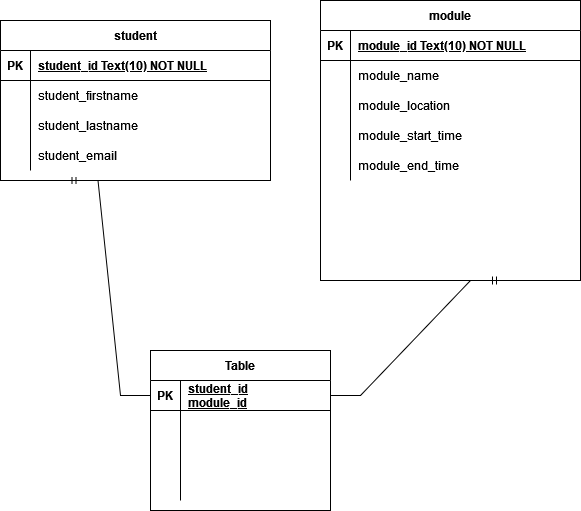

The diagram above was exported from draw.io. Its source (the exported page's mxGraphModel, read from the mxfile embedded in the PNG):
<mxGraphModel dx="1220" dy="1139" grid="1" gridSize="10" guides="1" tooltips="1" connect="1" arrows="1" fold="1" page="1" pageScale="1" pageWidth="827" pageHeight="1169" math="0" shadow="0">
  <root>
    <mxCell id="0" />
    <mxCell id="1" parent="0" />
    <mxCell id="PUfkh107ZYPd6sQuF6ua-1" value="student" style="shape=table;startSize=30;container=1;collapsible=1;childLayout=tableLayout;fixedRows=1;rowLines=0;fontStyle=1;align=center;resizeLast=1;" parent="1" vertex="1">
      <mxGeometry x="150" y="140" width="270" height="160" as="geometry" />
    </mxCell>
    <mxCell id="PUfkh107ZYPd6sQuF6ua-2" value="" style="shape=tableRow;horizontal=0;startSize=0;swimlaneHead=0;swimlaneBody=0;fillColor=none;collapsible=0;dropTarget=0;points=[[0,0.5],[1,0.5]];portConstraint=eastwest;top=0;left=0;right=0;bottom=1;" parent="PUfkh107ZYPd6sQuF6ua-1" vertex="1">
      <mxGeometry y="30" width="270" height="30" as="geometry" />
    </mxCell>
    <mxCell id="PUfkh107ZYPd6sQuF6ua-3" value="PK" style="shape=partialRectangle;connectable=0;fillColor=none;top=0;left=0;bottom=0;right=0;fontStyle=1;overflow=hidden;" parent="PUfkh107ZYPd6sQuF6ua-2" vertex="1">
      <mxGeometry width="30" height="30" as="geometry">
        <mxRectangle width="30" height="30" as="alternateBounds" />
      </mxGeometry>
    </mxCell>
    <mxCell id="PUfkh107ZYPd6sQuF6ua-4" value="student_id Text(10) NOT NULL" style="shape=partialRectangle;connectable=0;fillColor=none;top=0;left=0;bottom=0;right=0;align=left;spacingLeft=6;fontStyle=5;overflow=hidden;" parent="PUfkh107ZYPd6sQuF6ua-2" vertex="1">
      <mxGeometry x="30" width="240" height="30" as="geometry">
        <mxRectangle width="240" height="30" as="alternateBounds" />
      </mxGeometry>
    </mxCell>
    <mxCell id="PUfkh107ZYPd6sQuF6ua-5" value="" style="shape=tableRow;horizontal=0;startSize=0;swimlaneHead=0;swimlaneBody=0;fillColor=none;collapsible=0;dropTarget=0;points=[[0,0.5],[1,0.5]];portConstraint=eastwest;top=0;left=0;right=0;bottom=0;" parent="PUfkh107ZYPd6sQuF6ua-1" vertex="1">
      <mxGeometry y="60" width="270" height="30" as="geometry" />
    </mxCell>
    <mxCell id="PUfkh107ZYPd6sQuF6ua-6" value="" style="shape=partialRectangle;connectable=0;fillColor=none;top=0;left=0;bottom=0;right=0;editable=1;overflow=hidden;" parent="PUfkh107ZYPd6sQuF6ua-5" vertex="1">
      <mxGeometry width="30" height="30" as="geometry">
        <mxRectangle width="30" height="30" as="alternateBounds" />
      </mxGeometry>
    </mxCell>
    <mxCell id="PUfkh107ZYPd6sQuF6ua-7" value="student_firstname" style="shape=partialRectangle;connectable=0;fillColor=none;top=0;left=0;bottom=0;right=0;align=left;spacingLeft=6;overflow=hidden;" parent="PUfkh107ZYPd6sQuF6ua-5" vertex="1">
      <mxGeometry x="30" width="240" height="30" as="geometry">
        <mxRectangle width="240" height="30" as="alternateBounds" />
      </mxGeometry>
    </mxCell>
    <mxCell id="PUfkh107ZYPd6sQuF6ua-8" value="" style="shape=tableRow;horizontal=0;startSize=0;swimlaneHead=0;swimlaneBody=0;fillColor=none;collapsible=0;dropTarget=0;points=[[0,0.5],[1,0.5]];portConstraint=eastwest;top=0;left=0;right=0;bottom=0;" parent="PUfkh107ZYPd6sQuF6ua-1" vertex="1">
      <mxGeometry y="90" width="270" height="30" as="geometry" />
    </mxCell>
    <mxCell id="PUfkh107ZYPd6sQuF6ua-9" value="" style="shape=partialRectangle;connectable=0;fillColor=none;top=0;left=0;bottom=0;right=0;editable=1;overflow=hidden;" parent="PUfkh107ZYPd6sQuF6ua-8" vertex="1">
      <mxGeometry width="30" height="30" as="geometry">
        <mxRectangle width="30" height="30" as="alternateBounds" />
      </mxGeometry>
    </mxCell>
    <mxCell id="PUfkh107ZYPd6sQuF6ua-10" value="student_lastname" style="shape=partialRectangle;connectable=0;fillColor=none;top=0;left=0;bottom=0;right=0;align=left;spacingLeft=6;overflow=hidden;" parent="PUfkh107ZYPd6sQuF6ua-8" vertex="1">
      <mxGeometry x="30" width="240" height="30" as="geometry">
        <mxRectangle width="240" height="30" as="alternateBounds" />
      </mxGeometry>
    </mxCell>
    <mxCell id="PUfkh107ZYPd6sQuF6ua-11" value="" style="shape=tableRow;horizontal=0;startSize=0;swimlaneHead=0;swimlaneBody=0;fillColor=none;collapsible=0;dropTarget=0;points=[[0,0.5],[1,0.5]];portConstraint=eastwest;top=0;left=0;right=0;bottom=0;" parent="PUfkh107ZYPd6sQuF6ua-1" vertex="1">
      <mxGeometry y="120" width="270" height="30" as="geometry" />
    </mxCell>
    <mxCell id="PUfkh107ZYPd6sQuF6ua-12" value="" style="shape=partialRectangle;connectable=0;fillColor=none;top=0;left=0;bottom=0;right=0;editable=1;overflow=hidden;" parent="PUfkh107ZYPd6sQuF6ua-11" vertex="1">
      <mxGeometry width="30" height="30" as="geometry">
        <mxRectangle width="30" height="30" as="alternateBounds" />
      </mxGeometry>
    </mxCell>
    <mxCell id="PUfkh107ZYPd6sQuF6ua-13" value="student_email" style="shape=partialRectangle;connectable=0;fillColor=none;top=0;left=0;bottom=0;right=0;align=left;spacingLeft=6;overflow=hidden;" parent="PUfkh107ZYPd6sQuF6ua-11" vertex="1">
      <mxGeometry x="30" width="240" height="30" as="geometry">
        <mxRectangle width="240" height="30" as="alternateBounds" />
      </mxGeometry>
    </mxCell>
    <mxCell id="PUfkh107ZYPd6sQuF6ua-14" value="module" style="shape=table;startSize=30;container=1;collapsible=1;childLayout=tableLayout;fixedRows=1;rowLines=0;fontStyle=1;align=center;resizeLast=1;" parent="1" vertex="1">
      <mxGeometry x="470" y="120" width="260" height="280" as="geometry" />
    </mxCell>
    <mxCell id="PUfkh107ZYPd6sQuF6ua-15" value="" style="shape=tableRow;horizontal=0;startSize=0;swimlaneHead=0;swimlaneBody=0;fillColor=none;collapsible=0;dropTarget=0;points=[[0,0.5],[1,0.5]];portConstraint=eastwest;top=0;left=0;right=0;bottom=1;" parent="PUfkh107ZYPd6sQuF6ua-14" vertex="1">
      <mxGeometry y="30" width="260" height="30" as="geometry" />
    </mxCell>
    <mxCell id="PUfkh107ZYPd6sQuF6ua-16" value="PK" style="shape=partialRectangle;connectable=0;fillColor=none;top=0;left=0;bottom=0;right=0;fontStyle=1;overflow=hidden;" parent="PUfkh107ZYPd6sQuF6ua-15" vertex="1">
      <mxGeometry width="30" height="30" as="geometry">
        <mxRectangle width="30" height="30" as="alternateBounds" />
      </mxGeometry>
    </mxCell>
    <mxCell id="PUfkh107ZYPd6sQuF6ua-17" value="module_id Text(10) NOT NULL" style="shape=partialRectangle;connectable=0;fillColor=none;top=0;left=0;bottom=0;right=0;align=left;spacingLeft=6;fontStyle=5;overflow=hidden;" parent="PUfkh107ZYPd6sQuF6ua-15" vertex="1">
      <mxGeometry x="30" width="230" height="30" as="geometry">
        <mxRectangle width="230" height="30" as="alternateBounds" />
      </mxGeometry>
    </mxCell>
    <mxCell id="PUfkh107ZYPd6sQuF6ua-18" value="" style="shape=tableRow;horizontal=0;startSize=0;swimlaneHead=0;swimlaneBody=0;fillColor=none;collapsible=0;dropTarget=0;points=[[0,0.5],[1,0.5]];portConstraint=eastwest;top=0;left=0;right=0;bottom=0;" parent="PUfkh107ZYPd6sQuF6ua-14" vertex="1">
      <mxGeometry y="60" width="260" height="30" as="geometry" />
    </mxCell>
    <mxCell id="PUfkh107ZYPd6sQuF6ua-19" value="" style="shape=partialRectangle;connectable=0;fillColor=none;top=0;left=0;bottom=0;right=0;editable=1;overflow=hidden;" parent="PUfkh107ZYPd6sQuF6ua-18" vertex="1">
      <mxGeometry width="30" height="30" as="geometry">
        <mxRectangle width="30" height="30" as="alternateBounds" />
      </mxGeometry>
    </mxCell>
    <mxCell id="PUfkh107ZYPd6sQuF6ua-20" value="module_name    " style="shape=partialRectangle;connectable=0;fillColor=none;top=0;left=0;bottom=0;right=0;align=left;spacingLeft=6;overflow=hidden;" parent="PUfkh107ZYPd6sQuF6ua-18" vertex="1">
      <mxGeometry x="30" width="230" height="30" as="geometry">
        <mxRectangle width="230" height="30" as="alternateBounds" />
      </mxGeometry>
    </mxCell>
    <mxCell id="PUfkh107ZYPd6sQuF6ua-21" value="" style="shape=tableRow;horizontal=0;startSize=0;swimlaneHead=0;swimlaneBody=0;fillColor=none;collapsible=0;dropTarget=0;points=[[0,0.5],[1,0.5]];portConstraint=eastwest;top=0;left=0;right=0;bottom=0;" parent="PUfkh107ZYPd6sQuF6ua-14" vertex="1">
      <mxGeometry y="90" width="260" height="30" as="geometry" />
    </mxCell>
    <mxCell id="PUfkh107ZYPd6sQuF6ua-22" value="" style="shape=partialRectangle;connectable=0;fillColor=none;top=0;left=0;bottom=0;right=0;editable=1;overflow=hidden;" parent="PUfkh107ZYPd6sQuF6ua-21" vertex="1">
      <mxGeometry width="30" height="30" as="geometry">
        <mxRectangle width="30" height="30" as="alternateBounds" />
      </mxGeometry>
    </mxCell>
    <mxCell id="PUfkh107ZYPd6sQuF6ua-23" value="module_location" style="shape=partialRectangle;connectable=0;fillColor=none;top=0;left=0;bottom=0;right=0;align=left;spacingLeft=6;overflow=hidden;" parent="PUfkh107ZYPd6sQuF6ua-21" vertex="1">
      <mxGeometry x="30" width="230" height="30" as="geometry">
        <mxRectangle width="230" height="30" as="alternateBounds" />
      </mxGeometry>
    </mxCell>
    <mxCell id="PUfkh107ZYPd6sQuF6ua-24" value="" style="shape=tableRow;horizontal=0;startSize=0;swimlaneHead=0;swimlaneBody=0;fillColor=none;collapsible=0;dropTarget=0;points=[[0,0.5],[1,0.5]];portConstraint=eastwest;top=0;left=0;right=0;bottom=0;" parent="PUfkh107ZYPd6sQuF6ua-14" vertex="1">
      <mxGeometry y="120" width="260" height="30" as="geometry" />
    </mxCell>
    <mxCell id="PUfkh107ZYPd6sQuF6ua-25" value="" style="shape=partialRectangle;connectable=0;fillColor=none;top=0;left=0;bottom=0;right=0;editable=1;overflow=hidden;" parent="PUfkh107ZYPd6sQuF6ua-24" vertex="1">
      <mxGeometry width="30" height="30" as="geometry">
        <mxRectangle width="30" height="30" as="alternateBounds" />
      </mxGeometry>
    </mxCell>
    <mxCell id="PUfkh107ZYPd6sQuF6ua-26" value="module_start_time" style="shape=partialRectangle;connectable=0;fillColor=none;top=0;left=0;bottom=0;right=0;align=left;spacingLeft=6;overflow=hidden;" parent="PUfkh107ZYPd6sQuF6ua-24" vertex="1">
      <mxGeometry x="30" width="230" height="30" as="geometry">
        <mxRectangle width="230" height="30" as="alternateBounds" />
      </mxGeometry>
    </mxCell>
    <mxCell id="PUfkh107ZYPd6sQuF6ua-28" value="" style="shape=tableRow;horizontal=0;startSize=0;swimlaneHead=0;swimlaneBody=0;fillColor=none;collapsible=0;dropTarget=0;points=[[0,0.5],[1,0.5]];portConstraint=eastwest;top=0;left=0;right=0;bottom=0;" parent="PUfkh107ZYPd6sQuF6ua-14" vertex="1">
      <mxGeometry y="150" width="260" height="30" as="geometry" />
    </mxCell>
    <mxCell id="PUfkh107ZYPd6sQuF6ua-29" value="" style="shape=partialRectangle;connectable=0;fillColor=none;top=0;left=0;bottom=0;right=0;editable=1;overflow=hidden;" parent="PUfkh107ZYPd6sQuF6ua-28" vertex="1">
      <mxGeometry width="30" height="30" as="geometry">
        <mxRectangle width="30" height="30" as="alternateBounds" />
      </mxGeometry>
    </mxCell>
    <mxCell id="PUfkh107ZYPd6sQuF6ua-30" value="module_end_time" style="shape=partialRectangle;connectable=0;fillColor=none;top=0;left=0;bottom=0;right=0;align=left;spacingLeft=6;overflow=hidden;" parent="PUfkh107ZYPd6sQuF6ua-28" vertex="1">
      <mxGeometry x="30" width="230" height="30" as="geometry">
        <mxRectangle width="230" height="30" as="alternateBounds" />
      </mxGeometry>
    </mxCell>
    <mxCell id="PUfkh107ZYPd6sQuF6ua-31" value="Table" style="shape=table;startSize=30;container=1;collapsible=1;childLayout=tableLayout;fixedRows=1;rowLines=0;fontStyle=1;align=center;resizeLast=1;" parent="1" vertex="1">
      <mxGeometry x="300" y="470" width="180" height="160" as="geometry" />
    </mxCell>
    <mxCell id="PUfkh107ZYPd6sQuF6ua-32" value="" style="shape=tableRow;horizontal=0;startSize=0;swimlaneHead=0;swimlaneBody=0;fillColor=none;collapsible=0;dropTarget=0;points=[[0,0.5],[1,0.5]];portConstraint=eastwest;top=0;left=0;right=0;bottom=1;" parent="PUfkh107ZYPd6sQuF6ua-31" vertex="1">
      <mxGeometry y="30" width="180" height="30" as="geometry" />
    </mxCell>
    <mxCell id="PUfkh107ZYPd6sQuF6ua-33" value="PK" style="shape=partialRectangle;connectable=0;fillColor=none;top=0;left=0;bottom=0;right=0;fontStyle=1;overflow=hidden;" parent="PUfkh107ZYPd6sQuF6ua-32" vertex="1">
      <mxGeometry width="30" height="30" as="geometry">
        <mxRectangle width="30" height="30" as="alternateBounds" />
      </mxGeometry>
    </mxCell>
    <mxCell id="PUfkh107ZYPd6sQuF6ua-34" value="student_id&#10;module_id&#10;" style="shape=partialRectangle;connectable=0;fillColor=none;top=0;left=0;bottom=0;right=0;align=left;spacingLeft=6;fontStyle=5;overflow=hidden;" parent="PUfkh107ZYPd6sQuF6ua-32" vertex="1">
      <mxGeometry x="30" width="150" height="30" as="geometry">
        <mxRectangle width="150" height="30" as="alternateBounds" />
      </mxGeometry>
    </mxCell>
    <mxCell id="PUfkh107ZYPd6sQuF6ua-35" value="" style="shape=tableRow;horizontal=0;startSize=0;swimlaneHead=0;swimlaneBody=0;fillColor=none;collapsible=0;dropTarget=0;points=[[0,0.5],[1,0.5]];portConstraint=eastwest;top=0;left=0;right=0;bottom=0;" parent="PUfkh107ZYPd6sQuF6ua-31" vertex="1">
      <mxGeometry y="60" width="180" height="30" as="geometry" />
    </mxCell>
    <mxCell id="PUfkh107ZYPd6sQuF6ua-36" value="" style="shape=partialRectangle;connectable=0;fillColor=none;top=0;left=0;bottom=0;right=0;editable=1;overflow=hidden;" parent="PUfkh107ZYPd6sQuF6ua-35" vertex="1">
      <mxGeometry width="30" height="30" as="geometry">
        <mxRectangle width="30" height="30" as="alternateBounds" />
      </mxGeometry>
    </mxCell>
    <mxCell id="PUfkh107ZYPd6sQuF6ua-37" value="" style="shape=partialRectangle;connectable=0;fillColor=none;top=0;left=0;bottom=0;right=0;align=left;spacingLeft=6;overflow=hidden;" parent="PUfkh107ZYPd6sQuF6ua-35" vertex="1">
      <mxGeometry x="30" width="150" height="30" as="geometry">
        <mxRectangle width="150" height="30" as="alternateBounds" />
      </mxGeometry>
    </mxCell>
    <mxCell id="PUfkh107ZYPd6sQuF6ua-38" value="" style="shape=tableRow;horizontal=0;startSize=0;swimlaneHead=0;swimlaneBody=0;fillColor=none;collapsible=0;dropTarget=0;points=[[0,0.5],[1,0.5]];portConstraint=eastwest;top=0;left=0;right=0;bottom=0;" parent="PUfkh107ZYPd6sQuF6ua-31" vertex="1">
      <mxGeometry y="90" width="180" height="30" as="geometry" />
    </mxCell>
    <mxCell id="PUfkh107ZYPd6sQuF6ua-39" value="" style="shape=partialRectangle;connectable=0;fillColor=none;top=0;left=0;bottom=0;right=0;editable=1;overflow=hidden;" parent="PUfkh107ZYPd6sQuF6ua-38" vertex="1">
      <mxGeometry width="30" height="30" as="geometry">
        <mxRectangle width="30" height="30" as="alternateBounds" />
      </mxGeometry>
    </mxCell>
    <mxCell id="PUfkh107ZYPd6sQuF6ua-40" value="" style="shape=partialRectangle;connectable=0;fillColor=none;top=0;left=0;bottom=0;right=0;align=left;spacingLeft=6;overflow=hidden;" parent="PUfkh107ZYPd6sQuF6ua-38" vertex="1">
      <mxGeometry x="30" width="150" height="30" as="geometry">
        <mxRectangle width="150" height="30" as="alternateBounds" />
      </mxGeometry>
    </mxCell>
    <mxCell id="PUfkh107ZYPd6sQuF6ua-41" value="" style="shape=tableRow;horizontal=0;startSize=0;swimlaneHead=0;swimlaneBody=0;fillColor=none;collapsible=0;dropTarget=0;points=[[0,0.5],[1,0.5]];portConstraint=eastwest;top=0;left=0;right=0;bottom=0;" parent="PUfkh107ZYPd6sQuF6ua-31" vertex="1">
      <mxGeometry y="120" width="180" height="30" as="geometry" />
    </mxCell>
    <mxCell id="PUfkh107ZYPd6sQuF6ua-42" value="" style="shape=partialRectangle;connectable=0;fillColor=none;top=0;left=0;bottom=0;right=0;editable=1;overflow=hidden;" parent="PUfkh107ZYPd6sQuF6ua-41" vertex="1">
      <mxGeometry width="30" height="30" as="geometry">
        <mxRectangle width="30" height="30" as="alternateBounds" />
      </mxGeometry>
    </mxCell>
    <mxCell id="PUfkh107ZYPd6sQuF6ua-43" value="" style="shape=partialRectangle;connectable=0;fillColor=none;top=0;left=0;bottom=0;right=0;align=left;spacingLeft=6;overflow=hidden;" parent="PUfkh107ZYPd6sQuF6ua-41" vertex="1">
      <mxGeometry x="30" width="150" height="30" as="geometry">
        <mxRectangle width="150" height="30" as="alternateBounds" />
      </mxGeometry>
    </mxCell>
    <mxCell id="E2MpkE47T0tGKHsqUXUn-1" value="" style="edgeStyle=entityRelationEdgeStyle;fontSize=12;html=1;endArrow=ERmandOne;rounded=0;exitX=1;exitY=0.5;exitDx=0;exitDy=0;" parent="1" source="PUfkh107ZYPd6sQuF6ua-32" edge="1">
      <mxGeometry width="100" height="100" relative="1" as="geometry">
        <mxPoint x="550" y="500" as="sourcePoint" />
        <mxPoint x="650" y="400" as="targetPoint" />
      </mxGeometry>
    </mxCell>
    <mxCell id="E2MpkE47T0tGKHsqUXUn-2" value="" style="edgeStyle=entityRelationEdgeStyle;fontSize=12;html=1;endArrow=ERmandOne;rounded=0;exitX=0;exitY=0.5;exitDx=0;exitDy=0;entryX=0.25;entryY=1;entryDx=0;entryDy=0;" parent="1" source="PUfkh107ZYPd6sQuF6ua-32" target="PUfkh107ZYPd6sQuF6ua-1" edge="1">
      <mxGeometry width="100" height="100" relative="1" as="geometry">
        <mxPoint x="360" y="570" as="sourcePoint" />
        <mxPoint x="460" y="470" as="targetPoint" />
      </mxGeometry>
    </mxCell>
  </root>
</mxGraphModel>